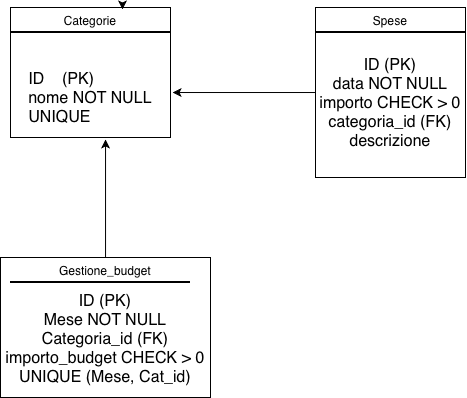

The diagram above was exported from draw.io. Its source (the exported page's mxGraphModel, read from the mxfile embedded in the PNG):
<mxGraphModel dx="1165" dy="589" grid="1" gridSize="10" guides="1" tooltips="1" connect="1" arrows="1" fold="1" page="1" pageScale="1" pageWidth="827" pageHeight="1169" math="0" shadow="0">
  <root>
    <mxCell id="0" />
    <mxCell id="1" parent="0" />
    <mxCell id="X62hlK7XuIF0L3JhkFlb-9" parent="1" style="rounded=0;whiteSpace=wrap;html=1;verticalAlign=top;" value="Categorie&lt;div&gt;&lt;br&gt;&lt;/div&gt;&lt;div&gt;&lt;br&gt;&lt;div&gt;&lt;br&gt;&lt;/div&gt;&lt;div style=&quot;text-align: left;&quot;&gt;&lt;font style=&quot;font-size: 16px;&quot;&gt;ID &amp;nbsp; &amp;nbsp;(PK)&lt;/font&gt;&lt;/div&gt;&lt;div style=&quot;text-align: left;&quot;&gt;&lt;font style=&quot;font-size: 16px;&quot;&gt;nome NOT NULL&lt;/font&gt;&lt;/div&gt;&lt;div style=&quot;text-align: left;&quot;&gt;&lt;font style=&quot;font-size: 16px;&quot;&gt;UNIQUE&amp;nbsp;&lt;/font&gt;&lt;/div&gt;&lt;div style=&quot;text-align: left;&quot;&gt;&lt;br&gt;&lt;/div&gt;&lt;div style=&quot;text-align: left;&quot;&gt;&lt;br&gt;&lt;/div&gt;&lt;/div&gt;" vertex="1">
      <mxGeometry height="130" width="160" x="50" y="90" as="geometry" />
    </mxCell>
    <mxCell id="X62hlK7XuIF0L3JhkFlb-10" parent="1" style="line;strokeWidth=2;html=1;" value="" vertex="1">
      <mxGeometry height="10" width="160" x="50" y="110" as="geometry" />
    </mxCell>
    <mxCell id="X62hlK7XuIF0L3JhkFlb-12" parent="1" style="whiteSpace=wrap;html=1;verticalAlign=top;" value="Spese&lt;div&gt;&lt;br&gt;&lt;div&gt;&lt;br&gt;&lt;/div&gt;&lt;div&gt;&lt;font style=&quot;font-size: 16px;&quot;&gt;ID (PK)&lt;/font&gt;&lt;/div&gt;&lt;div&gt;&lt;font style=&quot;font-size: 16px;&quot;&gt;data NOT NULL&lt;/font&gt;&lt;/div&gt;&lt;div&gt;&lt;font style=&quot;font-size: 16px;&quot;&gt;importo CHECK &amp;gt; 0&lt;/font&gt;&lt;/div&gt;&lt;div&gt;&lt;font style=&quot;font-size: 16px;&quot;&gt;categoria_id (FK)&lt;/font&gt;&lt;/div&gt;&lt;div&gt;&lt;font style=&quot;font-size: 16px;&quot;&gt;descrizione&lt;/font&gt;&lt;/div&gt;&lt;div&gt;&lt;br&gt;&lt;/div&gt;&lt;/div&gt;" vertex="1">
      <mxGeometry height="170" width="150" x="355" y="90" as="geometry" />
    </mxCell>
    <mxCell id="X62hlK7XuIF0L3JhkFlb-15" parent="1" style="rounded=0;whiteSpace=wrap;html=1;verticalAlign=top;" value="Gestione_budget&lt;div&gt;&lt;br&gt;&lt;/div&gt;&lt;div&gt;&lt;font style=&quot;font-size: 16px;&quot;&gt;ID (PK)&lt;/font&gt;&lt;/div&gt;&lt;div&gt;&lt;font style=&quot;font-size: 16px;&quot;&gt;Mese NOT NULL&lt;/font&gt;&lt;/div&gt;&lt;div&gt;&lt;font style=&quot;font-size: 16px;&quot;&gt;Categoria_id (FK)&lt;/font&gt;&lt;/div&gt;&lt;div&gt;&lt;font style=&quot;font-size: 16px;&quot;&gt;importo_budget CHECK &amp;gt; 0&lt;/font&gt;&lt;/div&gt;&lt;div&gt;&lt;font style=&quot;font-size: 16px;&quot;&gt;UNIQUE (Mese, Cat_id)&lt;/font&gt;&lt;/div&gt;" vertex="1">
      <mxGeometry height="140" width="210" x="40" y="340" as="geometry" />
    </mxCell>
    <mxCell id="X62hlK7XuIF0L3JhkFlb-17" parent="1" style="line;strokeWidth=2;html=1;fontSize=14;" value="" vertex="1">
      <mxGeometry height="10" width="150" x="355" y="110" as="geometry" />
    </mxCell>
    <mxCell id="X62hlK7XuIF0L3JhkFlb-18" parent="1" style="line;strokeWidth=2;html=1;" value="" vertex="1">
      <mxGeometry height="10" width="180" x="50" y="360" as="geometry" />
    </mxCell>
    <mxCell id="X62hlK7XuIF0L3JhkFlb-27" edge="1" parent="1" source="X62hlK7XuIF0L3JhkFlb-12" style="edgeStyle=orthogonalEdgeStyle;rounded=0;orthogonalLoop=1;jettySize=auto;html=1;entryX=1.013;entryY=0.654;entryDx=0;entryDy=0;entryPerimeter=0;" target="X62hlK7XuIF0L3JhkFlb-9">
      <mxGeometry relative="1" as="geometry" />
    </mxCell>
    <mxCell id="X62hlK7XuIF0L3JhkFlb-28" edge="1" parent="1" source="X62hlK7XuIF0L3JhkFlb-9" style="edgeStyle=orthogonalEdgeStyle;rounded=0;orthogonalLoop=1;jettySize=auto;html=1;exitX=0.75;exitY=0;exitDx=0;exitDy=0;entryX=0.7;entryY=0.015;entryDx=0;entryDy=0;entryPerimeter=0;" target="X62hlK7XuIF0L3JhkFlb-9">
      <mxGeometry relative="1" as="geometry" />
    </mxCell>
    <mxCell id="X62hlK7XuIF0L3JhkFlb-29" edge="1" parent="1" source="X62hlK7XuIF0L3JhkFlb-15" style="edgeStyle=orthogonalEdgeStyle;rounded=0;orthogonalLoop=1;jettySize=auto;html=1;entryX=0.594;entryY=1.015;entryDx=0;entryDy=0;entryPerimeter=0;" target="X62hlK7XuIF0L3JhkFlb-9">
      <mxGeometry relative="1" as="geometry" />
    </mxCell>
  </root>
</mxGraphModel>